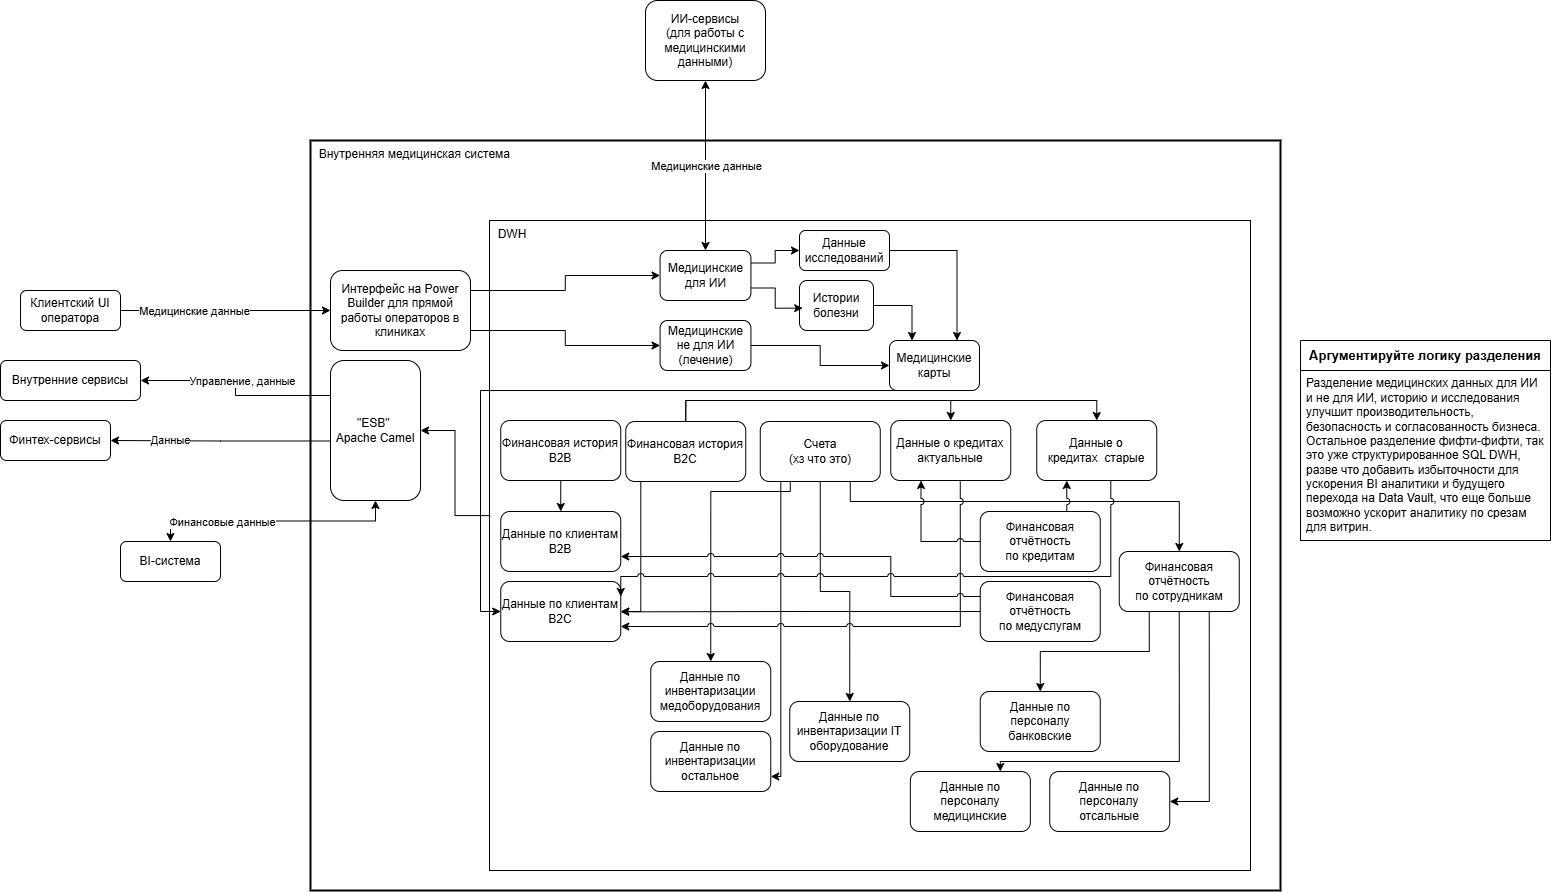

The diagram above was exported from draw.io. Its source (the exported page's mxGraphModel, read from the mxfile embedded in the PNG):
<mxGraphModel dx="2074" dy="1150" grid="1" gridSize="10" guides="1" tooltips="1" connect="1" arrows="1" fold="1" page="1" pageScale="1" pageWidth="850" pageHeight="1100" math="0" shadow="0" extFonts="Permanent Marker^https://fonts.googleapis.com/css?family=Permanent+Marker">
  <root>
    <mxCell id="0" />
    <mxCell id="1" parent="0" />
    <mxCell id="Vi635ncBT94ZNzj-1zP--117" value="&amp;nbsp; Внутренняя медицинская система" style="whiteSpace=wrap;html=1;align=left;verticalAlign=top;strokeWidth=2;" parent="1" vertex="1">
      <mxGeometry x="450" y="200" width="970" height="750" as="geometry" />
    </mxCell>
    <mxCell id="Vi635ncBT94ZNzj-1zP--118" value="&amp;nbsp; DWH" style="rounded=0;whiteSpace=wrap;html=1;verticalAlign=top;align=left;" parent="1" vertex="1">
      <mxGeometry x="629" y="280" width="761" height="650" as="geometry" />
    </mxCell>
    <mxCell id="Vi635ncBT94ZNzj-1zP--119" style="edgeStyle=orthogonalEdgeStyle;rounded=0;orthogonalLoop=1;jettySize=auto;html=1;exitX=0.001;exitY=0.454;exitDx=0;exitDy=0;entryX=1;entryY=0.5;entryDx=0;entryDy=0;exitPerimeter=0;" parent="1" source="Vi635ncBT94ZNzj-1zP--118" target="Vi635ncBT94ZNzj-1zP--140" edge="1">
      <mxGeometry relative="1" as="geometry">
        <mxPoint x="739" y="542.5" as="sourcePoint" />
      </mxGeometry>
    </mxCell>
    <mxCell id="Vi635ncBT94ZNzj-1zP--120" style="edgeStyle=orthogonalEdgeStyle;rounded=0;orthogonalLoop=1;jettySize=auto;html=1;exitX=0.014;exitY=0.575;exitDx=0;exitDy=0;entryX=1;entryY=0.5;entryDx=0;entryDy=0;exitPerimeter=0;" parent="1" source="Vi635ncBT94ZNzj-1zP--140" target="Vi635ncBT94ZNzj-1zP--127" edge="1">
      <mxGeometry relative="1" as="geometry">
        <mxPoint x="605" y="540" as="sourcePoint" />
      </mxGeometry>
    </mxCell>
    <mxCell id="Vi635ncBT94ZNzj-1zP--121" value="Данные" style="edgeLabel;html=1;align=center;verticalAlign=middle;resizable=0;points=[];" parent="Vi635ncBT94ZNzj-1zP--120" vertex="1" connectable="0">
      <mxGeometry x="-0.3362" y="1" relative="1" as="geometry">
        <mxPoint x="-88" y="-2" as="offset" />
      </mxGeometry>
    </mxCell>
    <mxCell id="Vi635ncBT94ZNzj-1zP--122" style="edgeStyle=orthogonalEdgeStyle;rounded=0;orthogonalLoop=1;jettySize=auto;html=1;exitX=0;exitY=0.25;exitDx=0;exitDy=0;entryX=1;entryY=0.5;entryDx=0;entryDy=0;" parent="1" source="Vi635ncBT94ZNzj-1zP--140" target="Vi635ncBT94ZNzj-1zP--132" edge="1">
      <mxGeometry relative="1" as="geometry">
        <mxPoint x="665" y="490" as="sourcePoint" />
      </mxGeometry>
    </mxCell>
    <mxCell id="Vi635ncBT94ZNzj-1zP--123" value="Управление, данные" style="edgeLabel;html=1;align=center;verticalAlign=middle;resizable=0;points=[];" parent="Vi635ncBT94ZNzj-1zP--122" vertex="1" connectable="0">
      <mxGeometry x="0.6655" y="1" relative="1" as="geometry">
        <mxPoint x="67" y="-1" as="offset" />
      </mxGeometry>
    </mxCell>
    <mxCell id="Vi635ncBT94ZNzj-1zP--124" style="edgeStyle=orthogonalEdgeStyle;rounded=0;orthogonalLoop=1;jettySize=auto;html=1;entryX=0;entryY=0.5;entryDx=0;entryDy=0;exitX=1;exitY=0.75;exitDx=0;exitDy=0;" parent="1" source="Vi635ncBT94ZNzj-1zP--126" target="Vi635ncBT94ZNzj-1zP--144" edge="1">
      <mxGeometry relative="1" as="geometry" />
    </mxCell>
    <mxCell id="Vi635ncBT94ZNzj-1zP--125" style="edgeStyle=orthogonalEdgeStyle;rounded=0;orthogonalLoop=1;jettySize=auto;html=1;exitX=1;exitY=0.25;exitDx=0;exitDy=0;entryX=0;entryY=0.5;entryDx=0;entryDy=0;" parent="1" source="Vi635ncBT94ZNzj-1zP--126" target="Vi635ncBT94ZNzj-1zP--142" edge="1">
      <mxGeometry relative="1" as="geometry" />
    </mxCell>
    <mxCell id="Vi635ncBT94ZNzj-1zP--126" value="Интерфейс на Power Builder для прямой работы операторов в клиниках" style="rounded=1;whiteSpace=wrap;html=1;" parent="1" vertex="1">
      <mxGeometry x="470" y="330" width="140" height="80" as="geometry" />
    </mxCell>
    <mxCell id="Vi635ncBT94ZNzj-1zP--127" value="Финтех-сервисы" style="rounded=1;whiteSpace=wrap;html=1;" parent="1" vertex="1">
      <mxGeometry x="140" y="480" width="110" height="40" as="geometry" />
    </mxCell>
    <mxCell id="Vi635ncBT94ZNzj-1zP--128" value="ИИ-сервисы&lt;div&gt;(для работы с медицинскими данными)&lt;/div&gt;" style="rounded=1;whiteSpace=wrap;html=1;" parent="1" vertex="1">
      <mxGeometry x="785" y="60" width="120" height="80" as="geometry" />
    </mxCell>
    <mxCell id="Vi635ncBT94ZNzj-1zP--129" style="edgeStyle=orthogonalEdgeStyle;rounded=0;orthogonalLoop=1;jettySize=auto;html=1;exitX=0.5;exitY=0;exitDx=0;exitDy=0;entryX=0.5;entryY=1;entryDx=0;entryDy=0;startArrow=classic;startFill=1;" parent="1" source="Vi635ncBT94ZNzj-1zP--131" target="Vi635ncBT94ZNzj-1zP--140" edge="1">
      <mxGeometry relative="1" as="geometry">
        <mxPoint x="665" y="690" as="targetPoint" />
      </mxGeometry>
    </mxCell>
    <mxCell id="Vi635ncBT94ZNzj-1zP--130" value="Финансовые данные" style="edgeLabel;html=1;align=center;verticalAlign=middle;resizable=0;points=[];" parent="Vi635ncBT94ZNzj-1zP--129" vertex="1" connectable="0">
      <mxGeometry x="-0.4182" y="-1" relative="1" as="geometry">
        <mxPoint as="offset" />
      </mxGeometry>
    </mxCell>
    <mxCell id="Vi635ncBT94ZNzj-1zP--131" value="BI-система" style="rounded=1;whiteSpace=wrap;html=1;" parent="1" vertex="1">
      <mxGeometry x="260" y="601" width="100" height="40" as="geometry" />
    </mxCell>
    <mxCell id="Vi635ncBT94ZNzj-1zP--132" value="Внутренние сервисы" style="rounded=1;whiteSpace=wrap;html=1;" parent="1" vertex="1">
      <mxGeometry x="140" y="420" width="140" height="40" as="geometry" />
    </mxCell>
    <mxCell id="Vi635ncBT94ZNzj-1zP--133" style="edgeStyle=orthogonalEdgeStyle;rounded=0;orthogonalLoop=1;jettySize=auto;html=1;exitX=1;exitY=0.5;exitDx=0;exitDy=0;" parent="1" source="Vi635ncBT94ZNzj-1zP--135" target="Vi635ncBT94ZNzj-1zP--126" edge="1">
      <mxGeometry relative="1" as="geometry" />
    </mxCell>
    <mxCell id="Vi635ncBT94ZNzj-1zP--134" value="Медицинские данные" style="edgeLabel;html=1;align=center;verticalAlign=middle;resizable=0;points=[];" parent="Vi635ncBT94ZNzj-1zP--133" vertex="1" connectable="0">
      <mxGeometry x="-0.7405" y="-2" relative="1" as="geometry">
        <mxPoint x="46" y="-2" as="offset" />
      </mxGeometry>
    </mxCell>
    <mxCell id="Vi635ncBT94ZNzj-1zP--135" value="Клиентский UI оператора" style="rounded=1;whiteSpace=wrap;html=1;" parent="1" vertex="1">
      <mxGeometry x="160" y="350" width="100" height="40" as="geometry" />
    </mxCell>
    <mxCell id="Vi635ncBT94ZNzj-1zP--136" style="edgeStyle=orthogonalEdgeStyle;rounded=0;orthogonalLoop=1;jettySize=auto;html=1;exitX=0.5;exitY=0;exitDx=0;exitDy=0;entryX=0.5;entryY=1;entryDx=0;entryDy=0;startArrow=classic;startFill=1;" parent="1" source="Vi635ncBT94ZNzj-1zP--142" target="Vi635ncBT94ZNzj-1zP--128" edge="1">
      <mxGeometry relative="1" as="geometry">
        <mxPoint x="845.4810000000002" y="320.4000000000001" as="sourcePoint" />
      </mxGeometry>
    </mxCell>
    <mxCell id="Vi635ncBT94ZNzj-1zP--137" value="Медицинские данные" style="edgeLabel;html=1;align=center;verticalAlign=middle;resizable=0;points=[];" parent="Vi635ncBT94ZNzj-1zP--136" vertex="1" connectable="0">
      <mxGeometry relative="1" as="geometry">
        <mxPoint as="offset" />
      </mxGeometry>
    </mxCell>
    <mxCell id="Vi635ncBT94ZNzj-1zP--138" value="&lt;span style=&quot;font-size: 13px; font-weight: 700; background-color: rgb(255, 255, 255);&quot;&gt;Аргументируйте логику разделения&lt;/span&gt;" style="swimlane;fontStyle=0;childLayout=stackLayout;horizontal=1;startSize=30;horizontalStack=0;resizeParent=1;resizeParentMax=0;resizeLast=0;collapsible=1;marginBottom=0;whiteSpace=wrap;html=1;" parent="1" vertex="1">
      <mxGeometry x="1440" y="400" width="250" height="200" as="geometry" />
    </mxCell>
    <mxCell id="Vi635ncBT94ZNzj-1zP--139" value="Разделение медицинских данных для ИИ и не для ИИ, историю и исследования улучшит производительность, безопасность и согласованность бизнеса.&amp;nbsp;&lt;div&gt;Остальное разделение фифти-фифти, так это уже структурированное SQL DWH, разве что добавить избыточности для ускорения BI аналитики и будущего перехода на Data Vault, что еще больше возможно ускорит аналитику по срезам для витрин.&lt;/div&gt;" style="text;strokeColor=default;fillColor=none;align=left;verticalAlign=middle;spacingLeft=4;spacingRight=4;overflow=hidden;points=[[0,0.5],[1,0.5]];portConstraint=eastwest;rotatable=0;whiteSpace=wrap;html=1;" parent="Vi635ncBT94ZNzj-1zP--138" vertex="1">
      <mxGeometry y="30" width="250" height="170" as="geometry" />
    </mxCell>
    <mxCell id="Vi635ncBT94ZNzj-1zP--140" value="&quot;ESB&quot;&amp;nbsp;&lt;div&gt;Apache Camel&lt;/div&gt;" style="rounded=1;whiteSpace=wrap;html=1;" parent="1" vertex="1">
      <mxGeometry x="470" y="420" width="90" height="140" as="geometry" />
    </mxCell>
    <mxCell id="Vi635ncBT94ZNzj-1zP--141" style="edgeStyle=orthogonalEdgeStyle;rounded=0;orthogonalLoop=1;jettySize=auto;html=1;exitX=1;exitY=0.25;exitDx=0;exitDy=0;entryX=0;entryY=0.5;entryDx=0;entryDy=0;" parent="1" source="Vi635ncBT94ZNzj-1zP--142" target="Vi635ncBT94ZNzj-1zP--164" edge="1">
      <mxGeometry relative="1" as="geometry" />
    </mxCell>
    <mxCell id="Vi635ncBT94ZNzj-1zP--142" value="Медицинские для ИИ" style="rounded=1;whiteSpace=wrap;html=1;" parent="1" vertex="1">
      <mxGeometry x="799.5900000000001" y="310" width="90.83" height="50" as="geometry" />
    </mxCell>
    <mxCell id="Vi635ncBT94ZNzj-1zP--143" style="edgeStyle=orthogonalEdgeStyle;rounded=0;orthogonalLoop=1;jettySize=auto;html=1;exitX=1;exitY=0.5;exitDx=0;exitDy=0;entryX=0;entryY=0.5;entryDx=0;entryDy=0;" parent="1" source="Vi635ncBT94ZNzj-1zP--144" target="Vi635ncBT94ZNzj-1zP--160" edge="1">
      <mxGeometry relative="1" as="geometry" />
    </mxCell>
    <mxCell id="Vi635ncBT94ZNzj-1zP--144" value="Медицинские не для ИИ&lt;div&gt;(лечение)&lt;/div&gt;" style="rounded=1;whiteSpace=wrap;html=1;" parent="1" vertex="1">
      <mxGeometry x="799.5900000000001" y="380" width="90.83" height="50" as="geometry" />
    </mxCell>
    <mxCell id="unbDeGu-B4Rfsi718ErH-29" style="edgeStyle=orthogonalEdgeStyle;rounded=0;orthogonalLoop=1;jettySize=auto;html=1;exitX=0.75;exitY=1;exitDx=0;exitDy=0;entryX=0.5;entryY=0;entryDx=0;entryDy=0;" edge="1" parent="1" source="Vi635ncBT94ZNzj-1zP--150" target="unbDeGu-B4Rfsi718ErH-9">
      <mxGeometry relative="1" as="geometry">
        <Array as="points">
          <mxPoint x="990.25" y="561" />
          <mxPoint x="1319.25" y="561" />
        </Array>
      </mxGeometry>
    </mxCell>
    <mxCell id="unbDeGu-B4Rfsi718ErH-41" style="edgeStyle=orthogonalEdgeStyle;rounded=0;orthogonalLoop=1;jettySize=auto;html=1;exitX=0.5;exitY=1;exitDx=0;exitDy=0;entryX=0.5;entryY=0;entryDx=0;entryDy=0;" edge="1" parent="1" source="Vi635ncBT94ZNzj-1zP--150" target="unbDeGu-B4Rfsi718ErH-12">
      <mxGeometry relative="1" as="geometry" />
    </mxCell>
    <mxCell id="unbDeGu-B4Rfsi718ErH-42" style="edgeStyle=orthogonalEdgeStyle;rounded=0;orthogonalLoop=1;jettySize=auto;html=1;exitX=0.25;exitY=1;exitDx=0;exitDy=0;entryX=0.5;entryY=0;entryDx=0;entryDy=0;" edge="1" parent="1" source="Vi635ncBT94ZNzj-1zP--150" target="unbDeGu-B4Rfsi718ErH-10">
      <mxGeometry relative="1" as="geometry">
        <Array as="points">
          <mxPoint x="930.25" y="551" />
          <mxPoint x="850.25" y="551" />
        </Array>
      </mxGeometry>
    </mxCell>
    <mxCell id="unbDeGu-B4Rfsi718ErH-43" style="edgeStyle=orthogonalEdgeStyle;rounded=0;orthogonalLoop=1;jettySize=auto;html=1;entryX=1;entryY=0.75;entryDx=0;entryDy=0;" edge="1" parent="1" source="Vi635ncBT94ZNzj-1zP--150" target="unbDeGu-B4Rfsi718ErH-11">
      <mxGeometry relative="1" as="geometry">
        <Array as="points">
          <mxPoint x="920.25" y="836" />
        </Array>
      </mxGeometry>
    </mxCell>
    <mxCell id="Vi635ncBT94ZNzj-1zP--150" value="Счета&lt;div&gt;(хз что это)&lt;/div&gt;" style="rounded=1;whiteSpace=wrap;html=1;" parent="1" vertex="1">
      <mxGeometry x="899.75" y="481" width="120" height="60" as="geometry" />
    </mxCell>
    <mxCell id="Vi635ncBT94ZNzj-1zP--151" style="edgeStyle=orthogonalEdgeStyle;rounded=0;orthogonalLoop=1;jettySize=auto;html=1;entryX=1;entryY=0.75;entryDx=0;entryDy=0;jumpStyle=arc;" parent="1" target="unbDeGu-B4Rfsi718ErH-2" edge="1">
      <mxGeometry relative="1" as="geometry">
        <Array as="points">
          <mxPoint x="1100.25" y="686" />
        </Array>
        <mxPoint x="1099.75" y="541" as="sourcePoint" />
        <mxPoint x="879.75" y="591" as="targetPoint" />
      </mxGeometry>
    </mxCell>
    <mxCell id="unbDeGu-B4Rfsi718ErH-47" style="edgeStyle=orthogonalEdgeStyle;rounded=0;orthogonalLoop=1;jettySize=auto;html=1;exitX=0.5;exitY=1;exitDx=0;exitDy=0;entryX=0;entryY=0.5;entryDx=0;entryDy=0;" edge="1" parent="1" source="Vi635ncBT94ZNzj-1zP--160" target="unbDeGu-B4Rfsi718ErH-2">
      <mxGeometry relative="1" as="geometry">
        <Array as="points">
          <mxPoint x="620" y="450" />
          <mxPoint x="620" y="671" />
        </Array>
      </mxGeometry>
    </mxCell>
    <mxCell id="Vi635ncBT94ZNzj-1zP--160" value="Медицинские&lt;div&gt;&amp;nbsp;карты&amp;nbsp;&lt;/div&gt;" style="rounded=1;whiteSpace=wrap;html=1;" parent="1" vertex="1">
      <mxGeometry x="1029" y="400" width="90" height="50" as="geometry" />
    </mxCell>
    <mxCell id="Vi635ncBT94ZNzj-1zP--161" style="edgeStyle=orthogonalEdgeStyle;rounded=0;orthogonalLoop=1;jettySize=auto;html=1;exitX=1;exitY=0.5;exitDx=0;exitDy=0;entryX=0.25;entryY=0;entryDx=0;entryDy=0;" parent="1" source="Vi635ncBT94ZNzj-1zP--162" target="Vi635ncBT94ZNzj-1zP--160" edge="1">
      <mxGeometry relative="1" as="geometry" />
    </mxCell>
    <mxCell id="Vi635ncBT94ZNzj-1zP--162" value="Истории болезни" style="rounded=1;whiteSpace=wrap;html=1;" parent="1" vertex="1">
      <mxGeometry x="939" y="340" width="74" height="50" as="geometry" />
    </mxCell>
    <mxCell id="Vi635ncBT94ZNzj-1zP--163" style="edgeStyle=orthogonalEdgeStyle;rounded=0;orthogonalLoop=1;jettySize=auto;html=1;exitX=1;exitY=0.5;exitDx=0;exitDy=0;entryX=0.75;entryY=0;entryDx=0;entryDy=0;" parent="1" source="Vi635ncBT94ZNzj-1zP--164" target="Vi635ncBT94ZNzj-1zP--160" edge="1">
      <mxGeometry relative="1" as="geometry" />
    </mxCell>
    <mxCell id="Vi635ncBT94ZNzj-1zP--164" value="Данные исследований" style="rounded=1;whiteSpace=wrap;html=1;" parent="1" vertex="1">
      <mxGeometry x="939" y="290" width="90" height="40" as="geometry" />
    </mxCell>
    <mxCell id="Vi635ncBT94ZNzj-1zP--165" style="edgeStyle=orthogonalEdgeStyle;rounded=0;orthogonalLoop=1;jettySize=auto;html=1;exitX=1;exitY=0.75;exitDx=0;exitDy=0;entryX=0.043;entryY=0.553;entryDx=0;entryDy=0;entryPerimeter=0;" parent="1" source="Vi635ncBT94ZNzj-1zP--142" target="Vi635ncBT94ZNzj-1zP--162" edge="1">
      <mxGeometry relative="1" as="geometry" />
    </mxCell>
    <mxCell id="unbDeGu-B4Rfsi718ErH-1" value="Данные по клиентам&lt;div&gt;B2B&lt;/div&gt;" style="rounded=1;whiteSpace=wrap;html=1;" vertex="1" parent="1">
      <mxGeometry x="640.25" y="571" width="120" height="60" as="geometry" />
    </mxCell>
    <mxCell id="unbDeGu-B4Rfsi718ErH-2" value="Данные по клиентам&lt;div&gt;B2C&lt;/div&gt;" style="rounded=1;whiteSpace=wrap;html=1;" vertex="1" parent="1">
      <mxGeometry x="640.25" y="641" width="120" height="60" as="geometry" />
    </mxCell>
    <mxCell id="unbDeGu-B4Rfsi718ErH-5" value="Данные по персоналу медицинские" style="rounded=1;whiteSpace=wrap;html=1;" vertex="1" parent="1">
      <mxGeometry x="1049.84" y="831" width="120" height="60" as="geometry" />
    </mxCell>
    <mxCell id="unbDeGu-B4Rfsi718ErH-6" value="Данные по персоналу отсальные" style="rounded=1;whiteSpace=wrap;html=1;" vertex="1" parent="1">
      <mxGeometry x="1189.25" y="831" width="120" height="60" as="geometry" />
    </mxCell>
    <mxCell id="unbDeGu-B4Rfsi718ErH-32" style="edgeStyle=orthogonalEdgeStyle;rounded=0;orthogonalLoop=1;jettySize=auto;html=1;jumpStyle=arc;" edge="1" parent="1" source="unbDeGu-B4Rfsi718ErH-7" target="unbDeGu-B4Rfsi718ErH-18">
      <mxGeometry relative="1" as="geometry">
        <Array as="points">
          <mxPoint x="1060.5" y="601" />
        </Array>
      </mxGeometry>
    </mxCell>
    <mxCell id="unbDeGu-B4Rfsi718ErH-33" style="edgeStyle=orthogonalEdgeStyle;rounded=0;orthogonalLoop=1;jettySize=auto;html=1;exitX=0.75;exitY=0;exitDx=0;exitDy=0;entryX=0.25;entryY=1;entryDx=0;entryDy=0;jumpStyle=arc;" edge="1" parent="1" source="unbDeGu-B4Rfsi718ErH-7" target="unbDeGu-B4Rfsi718ErH-19">
      <mxGeometry relative="1" as="geometry" />
    </mxCell>
    <mxCell id="unbDeGu-B4Rfsi718ErH-7" value="Финансовая отчётность&lt;br&gt;&lt;div&gt;по кредитам&lt;/div&gt;" style="rounded=1;whiteSpace=wrap;html=1;" vertex="1" parent="1">
      <mxGeometry x="1119.75" y="571" width="120" height="60" as="geometry" />
    </mxCell>
    <mxCell id="unbDeGu-B4Rfsi718ErH-31" style="edgeStyle=orthogonalEdgeStyle;rounded=0;orthogonalLoop=1;jettySize=auto;html=1;exitX=0;exitY=0.5;exitDx=0;exitDy=0;" edge="1" parent="1" source="unbDeGu-B4Rfsi718ErH-8">
      <mxGeometry relative="1" as="geometry">
        <mxPoint x="760.25" y="671.3333333333335" as="targetPoint" />
      </mxGeometry>
    </mxCell>
    <mxCell id="unbDeGu-B4Rfsi718ErH-34" style="edgeStyle=orthogonalEdgeStyle;rounded=0;orthogonalLoop=1;jettySize=auto;html=1;exitX=0;exitY=0.25;exitDx=0;exitDy=0;entryX=1;entryY=0.75;entryDx=0;entryDy=0;jumpStyle=arc;" edge="1" parent="1" source="unbDeGu-B4Rfsi718ErH-8" target="unbDeGu-B4Rfsi718ErH-1">
      <mxGeometry relative="1" as="geometry">
        <Array as="points">
          <mxPoint x="1030.25" y="656" />
          <mxPoint x="1030.25" y="616" />
        </Array>
      </mxGeometry>
    </mxCell>
    <mxCell id="unbDeGu-B4Rfsi718ErH-8" value="Финансовая отчётность&lt;br&gt;&lt;div&gt;по медуслугам&lt;/div&gt;" style="rounded=1;whiteSpace=wrap;html=1;" vertex="1" parent="1">
      <mxGeometry x="1119.75" y="641" width="120" height="60" as="geometry" />
    </mxCell>
    <mxCell id="unbDeGu-B4Rfsi718ErH-44" style="edgeStyle=orthogonalEdgeStyle;rounded=0;orthogonalLoop=1;jettySize=auto;html=1;exitX=0.25;exitY=1;exitDx=0;exitDy=0;entryX=0.5;entryY=0;entryDx=0;entryDy=0;" edge="1" parent="1" source="unbDeGu-B4Rfsi718ErH-9" target="unbDeGu-B4Rfsi718ErH-13">
      <mxGeometry relative="1" as="geometry" />
    </mxCell>
    <mxCell id="unbDeGu-B4Rfsi718ErH-45" style="edgeStyle=orthogonalEdgeStyle;rounded=0;orthogonalLoop=1;jettySize=auto;html=1;exitX=0.5;exitY=1;exitDx=0;exitDy=0;entryX=0.75;entryY=0;entryDx=0;entryDy=0;" edge="1" parent="1" source="unbDeGu-B4Rfsi718ErH-9" target="unbDeGu-B4Rfsi718ErH-5">
      <mxGeometry relative="1" as="geometry">
        <Array as="points">
          <mxPoint x="1319.25" y="821" />
          <mxPoint x="1140.25" y="821" />
        </Array>
      </mxGeometry>
    </mxCell>
    <mxCell id="unbDeGu-B4Rfsi718ErH-46" style="edgeStyle=orthogonalEdgeStyle;rounded=0;orthogonalLoop=1;jettySize=auto;html=1;exitX=0.75;exitY=1;exitDx=0;exitDy=0;entryX=1;entryY=0.5;entryDx=0;entryDy=0;" edge="1" parent="1" source="unbDeGu-B4Rfsi718ErH-9" target="unbDeGu-B4Rfsi718ErH-6">
      <mxGeometry relative="1" as="geometry" />
    </mxCell>
    <mxCell id="unbDeGu-B4Rfsi718ErH-9" value="Финансовая отчётность&lt;br&gt;&lt;div&gt;по сотрудникам&lt;/div&gt;" style="rounded=1;whiteSpace=wrap;html=1;" vertex="1" parent="1">
      <mxGeometry x="1258.75" y="611" width="120" height="60" as="geometry" />
    </mxCell>
    <mxCell id="unbDeGu-B4Rfsi718ErH-10" value="Данные по инвентаризации медоборудования" style="rounded=1;whiteSpace=wrap;html=1;" vertex="1" parent="1">
      <mxGeometry x="790.25" y="721" width="120" height="60" as="geometry" />
    </mxCell>
    <mxCell id="unbDeGu-B4Rfsi718ErH-11" value="Данные по инвентаризации остальное" style="rounded=1;whiteSpace=wrap;html=1;" vertex="1" parent="1">
      <mxGeometry x="790.25" y="791" width="120" height="60" as="geometry" />
    </mxCell>
    <mxCell id="unbDeGu-B4Rfsi718ErH-12" value="Данные по инвентаризации IT оборудование" style="rounded=1;whiteSpace=wrap;html=1;" vertex="1" parent="1">
      <mxGeometry x="929.25" y="761" width="120" height="60" as="geometry" />
    </mxCell>
    <mxCell id="unbDeGu-B4Rfsi718ErH-13" value="Данные по персоналу банковские" style="rounded=1;whiteSpace=wrap;html=1;" vertex="1" parent="1">
      <mxGeometry x="1119.75" y="751" width="120" height="60" as="geometry" />
    </mxCell>
    <mxCell id="unbDeGu-B4Rfsi718ErH-24" style="edgeStyle=orthogonalEdgeStyle;rounded=0;orthogonalLoop=1;jettySize=auto;html=1;exitX=0.5;exitY=1;exitDx=0;exitDy=0;entryX=0.5;entryY=0;entryDx=0;entryDy=0;" edge="1" parent="1" source="unbDeGu-B4Rfsi718ErH-16" target="unbDeGu-B4Rfsi718ErH-1">
      <mxGeometry relative="1" as="geometry" />
    </mxCell>
    <mxCell id="unbDeGu-B4Rfsi718ErH-16" value="Финансовая история&lt;br&gt;&lt;div&gt;B2B&lt;/div&gt;" style="rounded=1;whiteSpace=wrap;html=1;" vertex="1" parent="1">
      <mxGeometry x="640.25" y="480" width="120" height="60" as="geometry" />
    </mxCell>
    <mxCell id="unbDeGu-B4Rfsi718ErH-20" style="edgeStyle=orthogonalEdgeStyle;rounded=0;orthogonalLoop=1;jettySize=auto;html=1;exitX=0.5;exitY=0;exitDx=0;exitDy=0;entryX=0.5;entryY=0;entryDx=0;entryDy=0;" edge="1" parent="1" source="unbDeGu-B4Rfsi718ErH-17" target="unbDeGu-B4Rfsi718ErH-18">
      <mxGeometry relative="1" as="geometry" />
    </mxCell>
    <mxCell id="unbDeGu-B4Rfsi718ErH-22" style="edgeStyle=orthogonalEdgeStyle;rounded=0;orthogonalLoop=1;jettySize=auto;html=1;exitX=0.5;exitY=0;exitDx=0;exitDy=0;entryX=0.5;entryY=0;entryDx=0;entryDy=0;" edge="1" parent="1" source="unbDeGu-B4Rfsi718ErH-17" target="unbDeGu-B4Rfsi718ErH-19">
      <mxGeometry relative="1" as="geometry" />
    </mxCell>
    <mxCell id="unbDeGu-B4Rfsi718ErH-23" style="edgeStyle=orthogonalEdgeStyle;rounded=0;orthogonalLoop=1;jettySize=auto;html=1;entryX=1;entryY=0.5;entryDx=0;entryDy=0;" edge="1" parent="1" source="unbDeGu-B4Rfsi718ErH-17" target="unbDeGu-B4Rfsi718ErH-2">
      <mxGeometry relative="1" as="geometry">
        <Array as="points">
          <mxPoint x="780.25" y="671" />
        </Array>
      </mxGeometry>
    </mxCell>
    <mxCell id="unbDeGu-B4Rfsi718ErH-17" value="Финансовая история&lt;br&gt;&lt;div&gt;B2C&lt;/div&gt;" style="rounded=1;whiteSpace=wrap;html=1;" vertex="1" parent="1">
      <mxGeometry x="765.25" y="481" width="120" height="60" as="geometry" />
    </mxCell>
    <mxCell id="unbDeGu-B4Rfsi718ErH-18" value="Данные о кредитах актуальные" style="rounded=1;whiteSpace=wrap;html=1;" vertex="1" parent="1">
      <mxGeometry x="1030.25" y="480" width="120" height="60" as="geometry" />
    </mxCell>
    <mxCell id="unbDeGu-B4Rfsi718ErH-30" style="edgeStyle=orthogonalEdgeStyle;rounded=0;orthogonalLoop=1;jettySize=auto;html=1;exitX=0.5;exitY=1;exitDx=0;exitDy=0;entryX=1;entryY=0.25;entryDx=0;entryDy=0;jumpStyle=arc;" edge="1" parent="1" source="unbDeGu-B4Rfsi718ErH-19" target="unbDeGu-B4Rfsi718ErH-2">
      <mxGeometry relative="1" as="geometry">
        <Array as="points">
          <mxPoint x="1250.25" y="540" />
          <mxPoint x="1250.25" y="636" />
          <mxPoint x="760.25" y="636" />
        </Array>
      </mxGeometry>
    </mxCell>
    <mxCell id="unbDeGu-B4Rfsi718ErH-19" value="Данные о кредитах&amp;nbsp;&amp;nbsp;старые" style="rounded=1;whiteSpace=wrap;html=1;" vertex="1" parent="1">
      <mxGeometry x="1176.25" y="480" width="120" height="60" as="geometry" />
    </mxCell>
  </root>
</mxGraphModel>